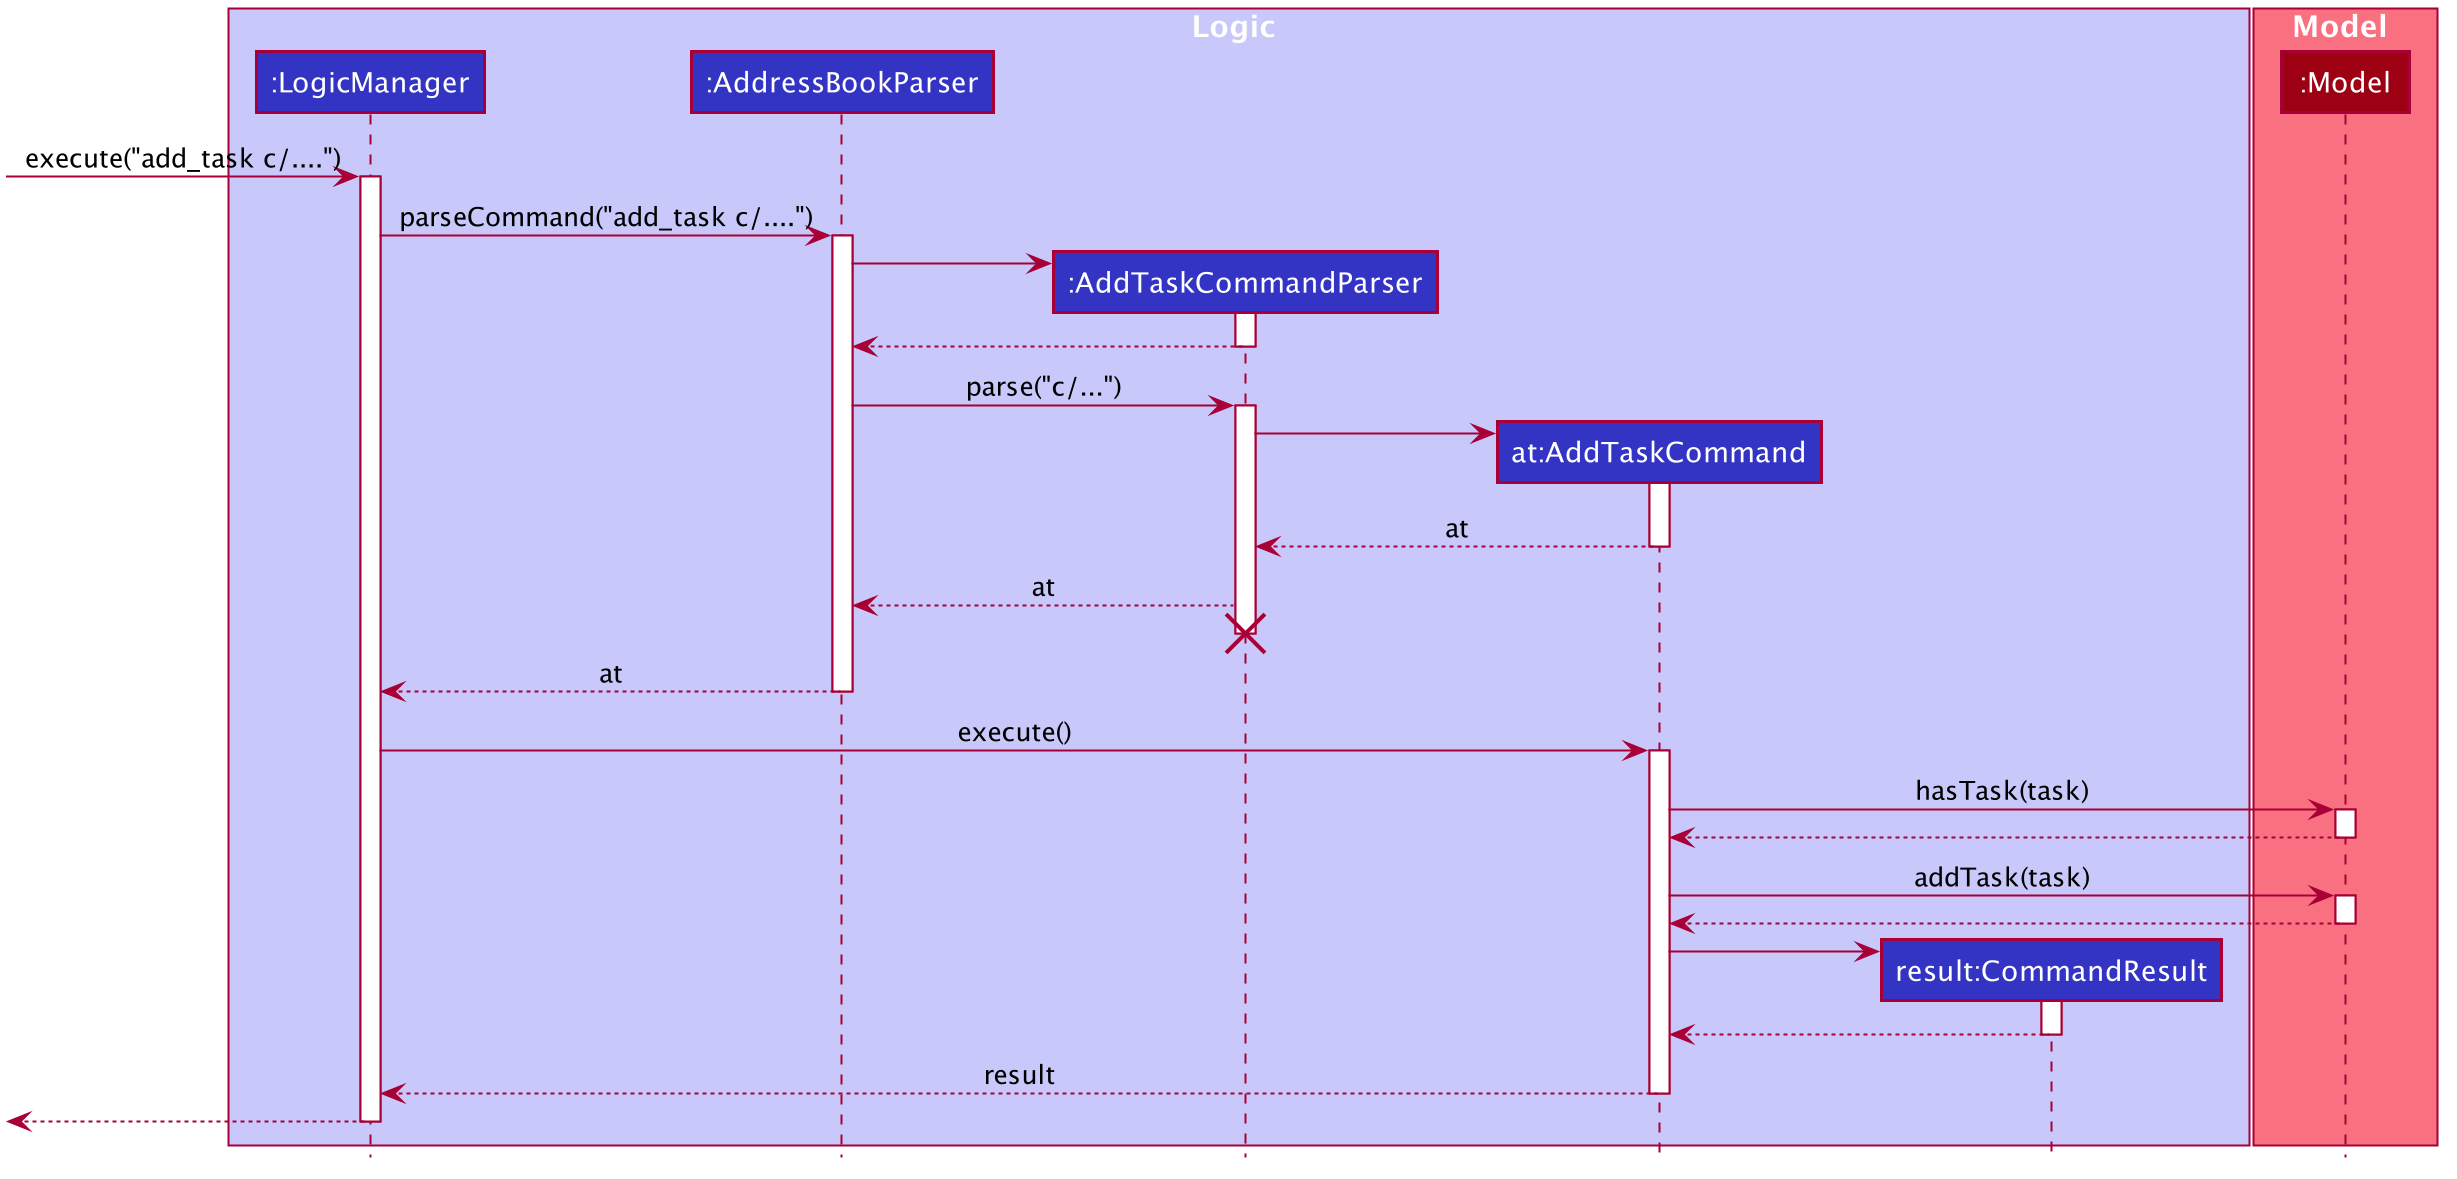

The diagram above was rendered by PlantUML. Its source (embedded in the PNG):
@startuml








skinparam BackgroundColor #FFFFFFF

skinparam Shadowing false

skinparam Class {
    FontColor #FFFFFF
    BorderThickness 1
    BorderColor #FFFFFF
    StereotypeFontColor #FFFFFF
    FontName Arial
}

skinparam Actor {
    BorderColor #000000
    Color #000000
    FontName Arial
}

skinparam Sequence {
    MessageAlign center
    BoxFontSize 15
    BoxPadding 0
    BoxFontColor #FFFFFF
    FontName Arial
}

skinparam Participant {
    FontColor #FFFFFFF
    Padding 20
}

skinparam MinClassWidth 50
skinparam ParticipantPadding 10
skinparam Shadowing false
skinparam DefaultTextAlignment center
skinparam packageStyle Rectangle

hide footbox
hide members
hide circle

box Logic #C8C8FA
participant ":LogicManager" as LogicManager #3333C4
participant ":AddressBookParser" as AddressBookParser #3333C4
participant ":AddTaskCommandParser" as AddTaskCommandParser #3333C4
participant "at:AddTaskCommand" as AddTaskCommand #3333C4
participant "result:CommandResult" as CommandResult #3333C4
end box

box Model #F97181
participant ":Model" as Model #9D0012
end box

[-> LogicManager : execute("add_task c/....")
activate LogicManager

LogicManager -> AddressBookParser : parseCommand("add_task c/....")
activate AddressBookParser

create AddTaskCommandParser
AddressBookParser -> AddTaskCommandParser
activate AddTaskCommandParser

AddTaskCommandParser --> AddressBookParser
deactivate AddTaskCommandParser

AddressBookParser -> AddTaskCommandParser : parse("c/...")
activate AddTaskCommandParser

create AddTaskCommand
AddTaskCommandParser -> AddTaskCommand
activate AddTaskCommand

AddTaskCommand --> AddTaskCommandParser : at
deactivate AddTaskCommand

AddTaskCommandParser --> AddressBookParser : at
deactivate AddTaskCommand
AddTaskCommandParser -[hidden]-> AddressBookParser
destroy AddTaskCommandParser

AddressBookParser --> LogicManager : at
deactivate AddressBookParser

LogicManager -> AddTaskCommand : execute()
activate AddTaskCommand

AddTaskCommand -> Model : hasTask(task)
activate Model
Model --> AddTaskCommand
deactivate Model

AddTaskCommand -> Model : addTask(task)
activate Model
Model --> AddTaskCommand
deactivate Model

create CommandResult
AddTaskCommand -> CommandResult
activate CommandResult

CommandResult --> AddTaskCommand
deactivate CommandResult

AddTaskCommand --> LogicManager : result
deactivate AddTaskCommand

[<--LogicManager
deactivate LogicManager
@enduml